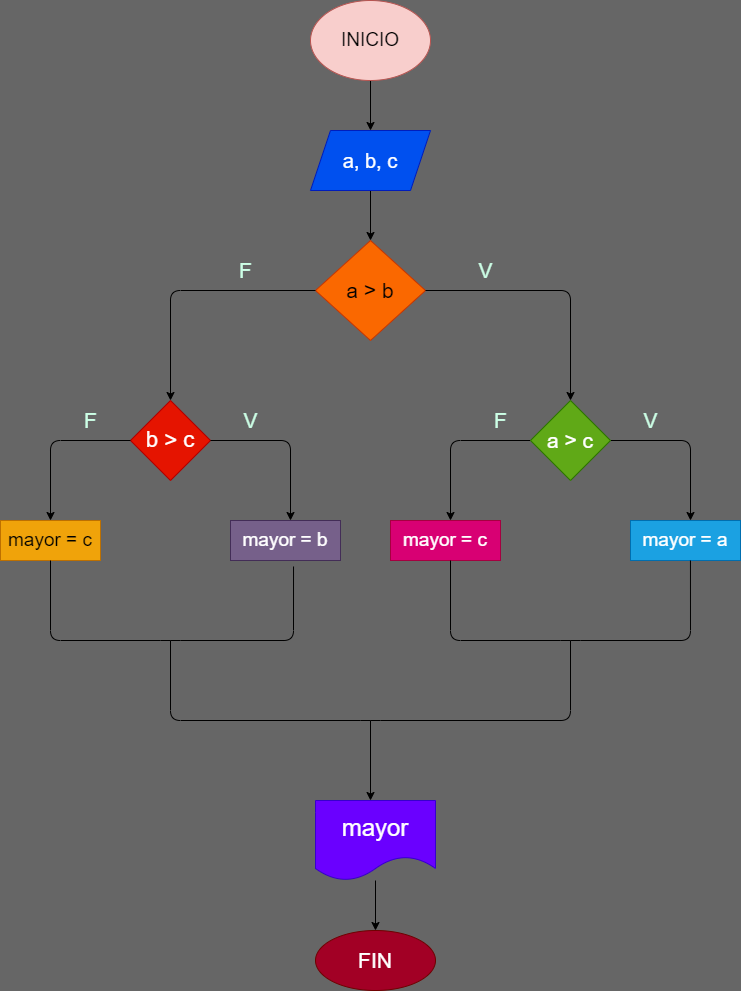

The diagram above was exported from draw.io. Its source (the exported page's mxGraphModel, read from the mxfile embedded in the PNG):
<mxGraphModel dx="1118" dy="1959" grid="1" gridSize="10" guides="1" tooltips="1" connect="1" arrows="1" fold="1" page="1" pageScale="1" pageWidth="827" pageHeight="1169" background="#666666" math="0" shadow="1">
  <root>
    <mxCell id="0" />
    <mxCell id="1" parent="0" />
    <mxCell id="4" value="" style="edgeStyle=none;html=1;" edge="1" parent="1" source="2" target="3">
      <mxGeometry relative="1" as="geometry" />
    </mxCell>
    <mxCell id="2" value="&lt;font style=&quot;font-size: 19px&quot;&gt;INICIO&lt;/font&gt;" style="ellipse;whiteSpace=wrap;html=1;fillColor=#f8cecc;strokeColor=#b85450;" vertex="1" parent="1">
      <mxGeometry x="340" y="-1160" width="120" height="80" as="geometry" />
    </mxCell>
    <mxCell id="6" value="" style="edgeStyle=none;html=1;" edge="1" parent="1" source="3" target="5">
      <mxGeometry relative="1" as="geometry" />
    </mxCell>
    <mxCell id="3" value="&lt;font style=&quot;font-size: 20px&quot;&gt;a, b, c&lt;/font&gt;" style="shape=parallelogram;perimeter=parallelogramPerimeter;whiteSpace=wrap;html=1;fixedSize=1;fillColor=#0050ef;fontColor=#ffffff;strokeColor=#001DBC;" vertex="1" parent="1">
      <mxGeometry x="340" y="-1030" width="120" height="60" as="geometry" />
    </mxCell>
    <mxCell id="5" value="&lt;font style=&quot;font-size: 21px&quot;&gt;a &amp;gt; b&lt;/font&gt;" style="rhombus;whiteSpace=wrap;html=1;fillColor=#fa6800;fontColor=#000000;strokeColor=#C73500;" vertex="1" parent="1">
      <mxGeometry x="345" y="-920" width="110" height="100" as="geometry" />
    </mxCell>
    <mxCell id="7" value="" style="endArrow=classic;html=1;entryX=0.5;entryY=0;entryDx=0;entryDy=0;" edge="1" parent="1" target="10">
      <mxGeometry width="50" height="50" relative="1" as="geometry">
        <mxPoint x="455" y="-870" as="sourcePoint" />
        <mxPoint x="560" y="-760" as="targetPoint" />
        <Array as="points">
          <mxPoint x="600" y="-870" />
        </Array>
      </mxGeometry>
    </mxCell>
    <mxCell id="8" value="" style="endArrow=classic;html=1;entryX=0.5;entryY=0;entryDx=0;entryDy=0;" edge="1" parent="1" target="9">
      <mxGeometry width="50" height="50" relative="1" as="geometry">
        <mxPoint x="345" y="-870" as="sourcePoint" />
        <mxPoint x="180" y="-770" as="targetPoint" />
        <Array as="points">
          <mxPoint x="200" y="-870" />
        </Array>
      </mxGeometry>
    </mxCell>
    <mxCell id="9" value="&lt;font style=&quot;font-size: 22px&quot;&gt;b &amp;gt; c&lt;/font&gt;" style="rhombus;whiteSpace=wrap;html=1;fillColor=#e51400;fontColor=#ffffff;strokeColor=#B20000;" vertex="1" parent="1">
      <mxGeometry x="160" y="-760" width="80" height="80" as="geometry" />
    </mxCell>
    <mxCell id="11" value="" style="endArrow=classic;html=1;" edge="1" parent="1">
      <mxGeometry width="50" height="50" relative="1" as="geometry">
        <mxPoint x="240" y="-720" as="sourcePoint" />
        <mxPoint x="320" y="-640" as="targetPoint" />
        <Array as="points">
          <mxPoint x="320" y="-720" />
        </Array>
      </mxGeometry>
    </mxCell>
    <mxCell id="12" value="" style="endArrow=classic;html=1;" edge="1" parent="1">
      <mxGeometry width="50" height="50" relative="1" as="geometry">
        <mxPoint x="160" y="-720" as="sourcePoint" />
        <mxPoint x="80" y="-640" as="targetPoint" />
        <Array as="points">
          <mxPoint x="80" y="-720" />
        </Array>
      </mxGeometry>
    </mxCell>
    <mxCell id="13" value="" style="endArrow=classic;html=1;startArrow=none;" edge="1" parent="1" source="10">
      <mxGeometry width="50" height="50" relative="1" as="geometry">
        <mxPoint x="600" y="-720" as="sourcePoint" />
        <mxPoint x="720" y="-640" as="targetPoint" />
        <Array as="points">
          <mxPoint x="720" y="-720" />
        </Array>
      </mxGeometry>
    </mxCell>
    <mxCell id="15" value="" style="endArrow=classic;html=1;" edge="1" parent="1">
      <mxGeometry width="50" height="50" relative="1" as="geometry">
        <mxPoint x="560" y="-720" as="sourcePoint" />
        <mxPoint x="480" y="-640" as="targetPoint" />
        <Array as="points">
          <mxPoint x="480" y="-720" />
        </Array>
      </mxGeometry>
    </mxCell>
    <mxCell id="10" value="&lt;font style=&quot;font-size: 21px&quot;&gt;a &amp;gt; c&lt;/font&gt;" style="rhombus;whiteSpace=wrap;html=1;fillColor=#60a917;strokeColor=#2D7600;fontColor=#ffffff;" vertex="1" parent="1">
      <mxGeometry x="560" y="-760" width="80" height="80" as="geometry" />
    </mxCell>
    <mxCell id="17" value="&lt;font style=&quot;font-size: 19px&quot;&gt;mayor = b&lt;/font&gt;" style="rounded=0;whiteSpace=wrap;html=1;fillColor=#76608a;fontColor=#ffffff;strokeColor=#432D57;" vertex="1" parent="1">
      <mxGeometry x="260" y="-640" width="110" height="40" as="geometry" />
    </mxCell>
    <mxCell id="18" value="&lt;font style=&quot;font-size: 19px&quot;&gt;mayor = c&lt;/font&gt;" style="rounded=0;whiteSpace=wrap;html=1;fillColor=#f0a30a;fontColor=#000000;strokeColor=#BD7000;" vertex="1" parent="1">
      <mxGeometry x="30" y="-640" width="100" height="40" as="geometry" />
    </mxCell>
    <mxCell id="19" value="&lt;font style=&quot;font-size: 19px&quot;&gt;mayor = c&lt;/font&gt;" style="rounded=0;whiteSpace=wrap;html=1;fillColor=#d80073;fontColor=#ffffff;strokeColor=#A50040;" vertex="1" parent="1">
      <mxGeometry x="420" y="-640" width="110" height="40" as="geometry" />
    </mxCell>
    <mxCell id="20" value="&lt;font style=&quot;font-size: 19px&quot;&gt;mayor = a&lt;/font&gt;" style="rounded=0;whiteSpace=wrap;html=1;fillColor=#1ba1e2;fontColor=#ffffff;strokeColor=#006EAF;" vertex="1" parent="1">
      <mxGeometry x="660" y="-640" width="110" height="40" as="geometry" />
    </mxCell>
    <mxCell id="25" value="" style="endArrow=none;html=1;entryX=0.573;entryY=1.15;entryDx=0;entryDy=0;entryPerimeter=0;" edge="1" parent="1" target="17">
      <mxGeometry width="50" height="50" relative="1" as="geometry">
        <mxPoint x="80" y="-600" as="sourcePoint" />
        <mxPoint x="130" y="-650" as="targetPoint" />
        <Array as="points">
          <mxPoint x="80" y="-520" />
          <mxPoint x="200" y="-520" />
          <mxPoint x="323" y="-520" />
        </Array>
      </mxGeometry>
    </mxCell>
    <mxCell id="26" value="" style="endArrow=none;html=1;entryX=0.545;entryY=1;entryDx=0;entryDy=0;entryPerimeter=0;" edge="1" parent="1" target="20">
      <mxGeometry width="50" height="50" relative="1" as="geometry">
        <mxPoint x="480" y="-600" as="sourcePoint" />
        <mxPoint x="720" y="-590" as="targetPoint" />
        <Array as="points">
          <mxPoint x="480" y="-520" />
          <mxPoint x="600" y="-520" />
          <mxPoint x="720" y="-520" />
        </Array>
      </mxGeometry>
    </mxCell>
    <mxCell id="27" value="" style="endArrow=none;html=1;" edge="1" parent="1">
      <mxGeometry width="50" height="50" relative="1" as="geometry">
        <mxPoint x="200" y="-520" as="sourcePoint" />
        <mxPoint x="600" y="-520" as="targetPoint" />
        <Array as="points">
          <mxPoint x="200" y="-440" />
          <mxPoint x="400" y="-440" />
          <mxPoint x="600" y="-440" />
        </Array>
      </mxGeometry>
    </mxCell>
    <mxCell id="28" value="" style="endArrow=classic;html=1;" edge="1" parent="1">
      <mxGeometry width="50" height="50" relative="1" as="geometry">
        <mxPoint x="400" y="-440" as="sourcePoint" />
        <mxPoint x="400" y="-360" as="targetPoint" />
      </mxGeometry>
    </mxCell>
    <mxCell id="31" value="" style="edgeStyle=none;html=1;" edge="1" parent="1" source="29">
      <mxGeometry relative="1" as="geometry">
        <mxPoint x="405" y="-230" as="targetPoint" />
      </mxGeometry>
    </mxCell>
    <mxCell id="29" value="&lt;font style=&quot;font-size: 24px&quot;&gt;mayor&lt;/font&gt;" style="shape=document;whiteSpace=wrap;html=1;boundedLbl=1;fillColor=#6a00ff;fontColor=#ffffff;strokeColor=#3700CC;" vertex="1" parent="1">
      <mxGeometry x="345" y="-360" width="120" height="80" as="geometry" />
    </mxCell>
    <mxCell id="30" value="&lt;font style=&quot;font-size: 21px&quot;&gt;FIN&lt;/font&gt;" style="ellipse;whiteSpace=wrap;html=1;fillColor=#a20025;fontColor=#ffffff;strokeColor=#6F0000;" vertex="1" parent="1">
      <mxGeometry x="345" y="-230" width="120" height="60" as="geometry" />
    </mxCell>
    <mxCell id="33" value="V" style="text;html=1;resizable=0;autosize=1;align=center;verticalAlign=middle;points=[];fillColor=none;strokeColor=none;rounded=0;fontSize=21;fontColor=#CCFFE6;" vertex="1" parent="1">
      <mxGeometry x="500" y="-905" width="30" height="30" as="geometry" />
    </mxCell>
    <mxCell id="34" value="F" style="text;html=1;resizable=0;autosize=1;align=center;verticalAlign=middle;points=[];fillColor=none;strokeColor=none;rounded=0;fontSize=21;fontColor=#CCFFE6;" vertex="1" parent="1">
      <mxGeometry x="105" y="-755" width="30" height="30" as="geometry" />
    </mxCell>
    <mxCell id="35" value="V" style="text;html=1;resizable=0;autosize=1;align=center;verticalAlign=middle;points=[];fillColor=none;strokeColor=none;rounded=0;fontSize=21;fontColor=#CCFFE6;" vertex="1" parent="1">
      <mxGeometry x="265" y="-755" width="30" height="30" as="geometry" />
    </mxCell>
    <mxCell id="36" value="F" style="text;html=1;resizable=0;autosize=1;align=center;verticalAlign=middle;points=[];fillColor=none;strokeColor=none;rounded=0;fontSize=21;fontColor=#CCFFE6;" vertex="1" parent="1">
      <mxGeometry x="515" y="-755" width="30" height="30" as="geometry" />
    </mxCell>
    <mxCell id="37" value="F" style="text;html=1;resizable=0;autosize=1;align=center;verticalAlign=middle;points=[];fillColor=none;strokeColor=none;rounded=0;fontSize=21;fontColor=#CCFFE6;" vertex="1" parent="1">
      <mxGeometry x="260" y="-905" width="30" height="30" as="geometry" />
    </mxCell>
    <mxCell id="38" value="V" style="text;html=1;resizable=0;autosize=1;align=center;verticalAlign=middle;points=[];fillColor=none;strokeColor=none;rounded=0;fontSize=21;fontColor=#CCFFE6;" vertex="1" parent="1">
      <mxGeometry x="665" y="-755" width="30" height="30" as="geometry" />
    </mxCell>
  </root>
</mxGraphModel>